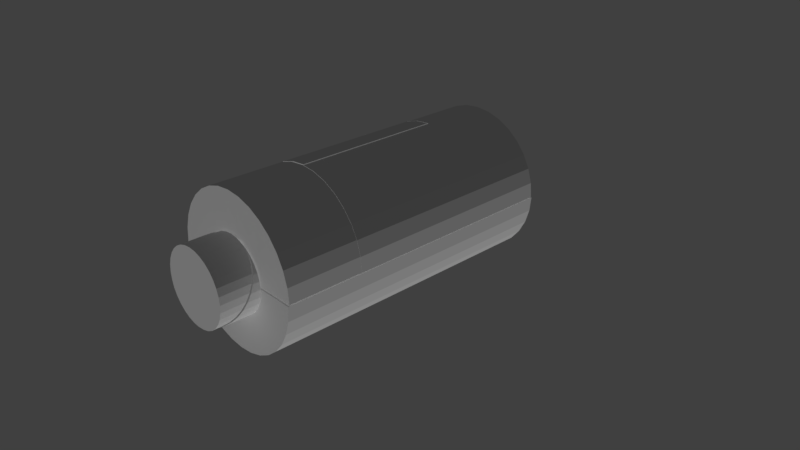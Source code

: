 # Source: b5.blend  (saved by Blender 2.78.0; exported with 4.5.12 LTS)
import bpy
from mathutils import Matrix  # noqa: F401  (used for matrix-valued properties, if any)

bpy.ops.wm.read_factory_settings(use_empty=True)
scene = bpy.context.scene
scene.name = 'Scene'

# ---- collections
col_collection_1 = bpy.data.collections.new('Collection 1'); scene.collection.children.link(col_collection_1)

# ---- materials (node trees are filled in below, after node groups)
mat_black = bpy.data.materials.new('black')
mat_black.alpha_threshold = 0.0
mat_black.use_transparent_shadow = False
mat_black.roughness = 0.5
mat_orange = bpy.data.materials.new('orange')
mat_orange.alpha_threshold = 0.0
mat_orange.use_transparent_shadow = False
mat_orange.roughness = 0.5
mat_gray = bpy.data.materials.new('gray')
mat_gray.alpha_threshold = 0.0
mat_gray.use_transparent_shadow = False
mat_gray.roughness = 0.5

# ---- material node trees

# ---- world
world_world = bpy.data.worlds.new('World'); scene.world = world_world
world_world.color = (0.05088, 0.05088, 0.05088)
world_world.use_sun_shadow = False
world_world.sun_shadow_jitter_overblur = 0.0
world_world.cycles.sampling_method = 'MANUAL'

# ---- cameras
cam_camera = bpy.data.cameras.new('Camera')
cam_camera.clip_end = 100.0
cam_camera.lens = 35.0
cam_camera.sensor_width = 32.0
cam_camera.sensor_height = 18.0
cam_camera.ortho_scale = 7.314
cam_camera.dof.focus_distance = 0.0
cam_camera.dof.aperture_fstop = 128.0

# ---- lights
light_lamp = bpy.data.lights.new('Lamp', 'SUN')
light_lamp.transmission_factor = 0.0
light_lamp.cutoff_distance = 30.0
light_lamp.use_shadow = False
light_lamp.angle = 0.1993
light_lamp.energy = 1.0
light_lamp.shadow_buffer_clip_start = 1.001
light_lamp.shadow_soft_size = 0.1
light_lamp.shadow_cascade_max_distance = 1000.0

# ---- meshes
me_cylinder_029 = bpy.data.meshes.new('Cylinder.029')
me_cylinder_029.from_pydata([(0.2806, 0.4127, 3.608), (0.3564, 0.3505, 3.608), (-0.2749, -0.4188, 3.858), (0.002849, 0.497, 3.625), (0.1004, 0.4873, 3.615), (0.1942, 0.4589, 3.61), (0.3564, 0.3505, 3.613), (0.4186, 0.2747, 3.621), (0.4648, 0.1883, 3.634), (0.4932, 0.0945, 3.651), (0.5028, -0.003043, 3.671), (0.2806, -0.4188, 3.788), (0.1942, -0.465, 3.809), (0.1004, -0.4934, 3.827), (0.002849, -0.503, 3.841), (-0.0947, -0.4934, 3.851), (-0.1885, -0.465, 3.857), (-0.3507, -0.3566, 3.854), (-0.4129, -0.2808, 3.845), (-0.4591, -0.1944, 3.832), (-0.4875, -0.1006, 3.815), (-0.4972, -0.003043, 3.795), (-0.4875, 0.0945, 3.773), (-0.4591, 0.1883, 3.749), (-0.4129, 0.2747, 3.725), (-0.3507, 0.3505, 3.701), (-0.2749, 0.4127, 3.678), (-0.1885, 0.4589, 3.657), (-0.0947, 0.4873, 3.639), (0.4932, -0.1006, 3.693), (0.4648, -0.1944, 3.717), (0.4186, -0.2808, 3.741), (0.3564, -0.3566, 3.765)], [], [(1, 0, 6), (2, 16, 15, 14, 13, 12, 11, 32, 31, 30, 29, 10, 9, 8, 7, 6, 0, 5, 4, 3, 28, 27, 26, 25, 24, 23, 22, 21, 20, 19, 18, 17)])
me_cylinder_029.materials.append(mat_black)
me_cylinder_029.use_remesh_preserve_volume = False
me_cylinder_029.use_remesh_preserve_attributes = False
me_cylinder_029.use_mirror_vertex_groups = False
me_cylinder_029.update()
me_cylinder_028 = bpy.data.meshes.new('Cylinder.028')
me_cylinder_028.from_pydata([(1.0, 0.01141, 1.597), (0.0, 0.01141, 1.597), (1.0, 0.01141, 3.097), (0.0, 0.01141, 3.097)], [], [(1, 3, 2, 0)])
me_cylinder_028.materials.append(mat_black)
me_cylinder_028.use_remesh_preserve_volume = False
me_cylinder_028.use_remesh_preserve_attributes = False
me_cylinder_028.use_mirror_vertex_groups = False
me_cylinder_028.update()
me_cylinder_027 = bpy.data.meshes.new('Cylinder.027')
me_cylinder_027.from_pydata([(-0.002639, -1.0, 1.597), (-0.002639, 7.476e-07, 1.597), (-0.002639, -1.0, 2.097), (-0.002639, 7.476e-07, 2.097)], [], [(0, 2, 3, 1)])
me_cylinder_027.materials.append(mat_black)
me_cylinder_027.use_remesh_preserve_volume = False
me_cylinder_027.use_remesh_preserve_attributes = False
me_cylinder_027.use_mirror_vertex_groups = False
me_cylinder_027.update()
me_cylinder_026 = bpy.data.meshes.new('Cylinder.026')
me_cylinder_026.from_pydata([(-0.007541, -1.0, 2.597), (-0.007541, -1.0, 2.097), (-0.007541, 7.476e-07, 2.597), (-0.007541, 7.476e-07, 2.097)], [], [(2, 3, 1, 0)])
me_cylinder_026.materials.append(mat_black)
me_cylinder_026.use_remesh_preserve_volume = False
me_cylinder_026.use_remesh_preserve_attributes = False
me_cylinder_026.use_mirror_vertex_groups = False
me_cylinder_026.update()
me_cylinder_025 = bpy.data.meshes.new('Cylinder.025')
me_cylinder_025.from_pydata([(0.004186, -1.788e-07, -2.422), (0.004186, -1.0, -1.922), (0.004186, -1.0, -2.422), (0.004186, -1.788e-07, -1.922)], [], [(1, 2, 0, 3)])
me_cylinder_025.materials.append(mat_black)
me_cylinder_025.use_remesh_preserve_volume = False
me_cylinder_025.use_remesh_preserve_attributes = False
me_cylinder_025.use_mirror_vertex_groups = False
me_cylinder_025.update()
me_cylinder_024 = bpy.data.meshes.new('Cylinder.024')
me_cylinder_024.from_pydata([(1.0, -0.004146, 2.0), (-1.0, -0.004145, 2.0), (1.0, -0.004146, 1.5), (-1.0, -0.004145, 1.5)], [], [(2, 0, 1, 3)])
me_cylinder_024.materials.append(mat_black)
me_cylinder_024.use_remesh_preserve_volume = False
me_cylinder_024.use_remesh_preserve_attributes = False
me_cylinder_024.use_mirror_vertex_groups = False
me_cylinder_024.update()
me_cylinder_023 = bpy.data.meshes.new('Cylinder.023')
me_cylinder_023.from_pydata([(1.0, 0.002666, 3.597), (-1.0, 0.002667, 3.597), (1.0, 0.002666, 3.097), (-1.0, 0.002667, 3.097), (0.0, 0.002666, 3.097)], [], [(2, 4, 3, 1, 0)])
me_cylinder_023.materials.append(mat_black)
me_cylinder_023.use_remesh_preserve_volume = False
me_cylinder_023.use_remesh_preserve_attributes = False
me_cylinder_023.use_mirror_vertex_groups = False
me_cylinder_023.update()
me_cylinder_022 = bpy.data.meshes.new('Cylinder.022')
me_cylinder_022.from_pydata([(1.0, -0.002309, -1.0), (0.0, -0.002309, 0.5), (-1.629e-07, -0.002309, -0.5), (1.0, -0.002309, 0.5), (0.0, -0.002309, -1.0)], [], [(0, 3, 1, 2, 4)])
me_cylinder_022.materials.append(mat_black)
me_cylinder_022.use_remesh_preserve_volume = False
me_cylinder_022.use_remesh_preserve_attributes = False
me_cylinder_022.use_mirror_vertex_groups = False
me_cylinder_022.update()
me_cylinder_021 = bpy.data.meshes.new('Cylinder.021')
me_cylinder_021.from_pydata([(0.002849, 0.497, 3.597), (0.1004, 0.4873, 3.597), (0.2806, 0.4127, 3.597), (0.3564, 0.3505, 3.597), (0.4186, 0.2747, 3.597), (0.4648, 0.1883, 3.597), (0.4932, 0.0945, 3.597), (0.5028, -0.003043, 3.597), (0.2806, -0.4188, 3.597), (0.1942, -0.465, 3.597), (0.1004, -0.4934, 3.597), (0.002849, -0.503, 3.597), (-0.0947, -0.4934, 3.597), (-0.1885, -0.465, 3.597), (-0.2749, -0.4188, 3.597), (-0.2749, -0.4188, 3.847), (-0.3507, -0.3566, 3.597), (-0.4129, -0.2808, 3.597), (-0.4591, -0.1944, 3.597), (-0.4875, -0.1006, 3.597), (-0.4972, -0.003043, 3.597), (-0.4875, 0.0945, 3.597), (-0.4591, 0.1883, 3.597), (-0.4129, 0.2747, 3.597), (-0.3507, 0.3505, 3.597), (-0.2749, 0.4127, 3.597), (-0.1885, 0.4589, 3.597), (-0.0947, 0.4873, 3.597), (0.4932, -0.1006, 3.597), (0.4648, -0.1944, 3.597), (0.4186, -0.2808, 3.597), (0.3564, -0.3566, 3.597), (0.002849, 0.497, 3.614), (0.1004, 0.4873, 3.604), (0.1942, 0.4589, 3.599), (0.3564, 0.3505, 3.602), (0.4186, 0.2747, 3.611), (0.4648, 0.1883, 3.623), (0.4932, 0.0945, 3.64), (0.5028, -0.003043, 3.66), (0.2806, -0.4188, 3.777), (0.1942, -0.465, 3.798), (0.1004, -0.4934, 3.816), (0.002849, -0.503, 3.83), (-0.0947, -0.4934, 3.84), (-0.1885, -0.465, 3.846), (-0.3507, -0.3566, 3.843), (-0.4129, -0.2808, 3.834), (-0.4591, -0.1944, 3.821), (-0.4875, -0.1006, 3.805), (-0.4972, -0.003043, 3.785), (-0.4875, 0.0945, 3.762), (-0.4591, 0.1883, 3.739), (-0.4129, 0.2747, 3.714), (-0.3507, 0.3505, 3.69), (-0.2749, 0.4127, 3.667), (-0.1885, 0.4589, 3.646), (-0.0947, 0.4873, 3.629), (0.4932, -0.1006, 3.682), (0.4648, -0.1944, 3.706), (0.4186, -0.2808, 3.73), (0.3564, -0.3566, 3.755), (1.0, 3.025e-07, 1.597), (1.0, 3.025e-07, 3.597), (0.9808, -0.1951, 1.597), (0.9808, -0.1951, 3.597), (0.9239, -0.3827, 1.597), (0.9239, -0.3827, 3.597), (0.8315, -0.5556, 1.597), (0.8315, -0.5556, 3.597), (0.7071, -0.7071, 1.597), (0.7071, -0.7071, 3.597), (0.5556, -0.8315, 1.597), (0.5556, -0.8315, 3.597), (0.3827, -0.9239, 1.597), (0.3827, -0.9239, 3.597), (0.1951, -0.9808, 1.597), (0.1951, -0.9808, 3.597), (-3.258e-07, -1.0, 1.597), (-3.258e-07, -1.0, 3.597), (-0.1951, -0.9808, 3.597), (-0.3827, -0.9239, 3.597), (-0.5556, -0.8315, 3.597), (-0.7071, -0.7071, 3.597), (-0.8315, -0.5556, 3.597), (-0.9239, -0.3827, 3.597), (-0.9808, -0.1951, 3.597), (-1.0, 1.193e-06, 3.597), (0.0, 7.476e-07, 1.597), (0.0, 7.476e-07, 3.597), (1.0, 3.025e-07, 3.097), (1.0, 3.025e-07, 2.597), (1.0, 3.025e-07, 2.097), (0.9808, -0.1951, 3.097), (0.9808, -0.1951, 2.597), (0.9808, -0.1951, 2.097), (0.9239, -0.3827, 3.097), (0.9239, -0.3827, 2.597), (0.9239, -0.3827, 2.097), (0.8315, -0.5556, 3.097), (0.8315, -0.5556, 2.597), (0.8315, -0.5556, 2.097), (0.7071, -0.7071, 3.097), (0.7071, -0.7071, 2.597), (0.7071, -0.7071, 2.097), (0.5556, -0.8315, 3.097), (0.5556, -0.8315, 2.597), (0.5556, -0.8315, 2.097), (0.3827, -0.9239, 3.097), (0.3827, -0.9239, 2.597), (0.3827, -0.9239, 2.097), (0.1951, -0.9808, 3.097), (0.1951, -0.9808, 2.597), (0.1951, -0.9808, 2.097), (-3.258e-07, -1.0, 3.097), (-3.258e-07, -1.0, 2.597), (-3.258e-07, -1.0, 2.097), (-0.1951, -0.9808, 3.097), (-0.1951, -0.9808, 2.597), (-0.3827, -0.9239, 3.097), (-0.3827, -0.9239, 2.597), (-0.5556, -0.8315, 3.097), (-0.5556, -0.8315, 2.597), (-0.7071, -0.7071, 3.097), (-0.7071, -0.7071, 2.597), (-0.8315, -0.5556, 3.097), (-0.8315, -0.5556, 2.597), (-0.9239, -0.3827, 3.097), (-0.9239, -0.3827, 2.597), (-0.9808, -0.1951, 3.097), (-0.9808, -0.1951, 2.597), (-1.0, 1.193e-06, 3.097), (-1.0, 1.193e-06, 2.597), (0.0, 7.476e-07, 3.097), (0.0, 7.476e-07, 2.597), (0.0, 7.476e-07, 2.097)], [(79, 89), (89, 87), (63, 89), (88, 89), (116, 135)], [(1, 33, 34), (61, 31, 30, 60), (29, 28, 58, 59), (26, 56, 57, 27), (25, 55, 56, 26), (24, 54, 55, 25), (23, 53, 54, 24), (22, 52, 53, 23), (21, 51, 52, 22), (20, 50, 51, 21), (19, 49, 50, 20), (18, 48, 49, 19), (17, 47, 48, 18), (16, 46, 47, 17), (12, 44, 45, 13), (11, 43, 44, 12), (10, 42, 43, 11), (9, 41, 42, 10), (8, 40, 41, 9), (6, 38, 39, 7), (5, 37, 38, 6), (4, 36, 37, 5), (3, 35, 36, 4), (3, 2, 35), (15, 45, 44, 43, 42, 41, 40, 61, 60, 59, 58, 39, 38, 37, 36, 35, 2, 34, 33, 32, 57, 56, 55, 54, 53, 52, 51, 50, 49, 48, 47, 46), (0, 32, 33, 1), (27, 57, 32, 0), (90, 63, 65, 93), (93, 65, 67, 96), (96, 67, 69, 99), (99, 69, 71, 102), (102, 71, 73, 105), (105, 73, 75, 108), (108, 75, 77, 111), (111, 77, 79, 114), (114, 79, 80, 117), (117, 80, 81, 119), (119, 81, 82, 121), (121, 82, 83, 123), (123, 83, 84, 125), (125, 84, 85, 127), (127, 85, 86, 129), (129, 86, 87, 131), (0, 1, 34, 2, 3, 4, 5, 6, 7, 20, 21, 22, 23, 24, 25, 26, 27), (65, 63, 87, 86, 85, 84, 83, 82, 81, 80, 79, 77, 75, 73, 71, 69, 67), (113, 112, 115, 116), (130, 129, 131, 132), (128, 127, 129, 130), (126, 125, 127, 128), (124, 123, 125, 126), (122, 121, 123, 124), (120, 119, 121, 122), (118, 117, 119, 120), (115, 114, 117, 118), (76, 113, 116, 78), (112, 111, 114, 115), (74, 110, 113, 76), (110, 109, 112, 113), (109, 108, 111, 112), (72, 107, 110, 74), (107, 106, 109, 110), (106, 105, 108, 109), (70, 104, 107, 72), (104, 103, 106, 107), (103, 102, 105, 106), (68, 101, 104, 70), (101, 100, 103, 104), (100, 99, 102, 103), (66, 98, 101, 68), (98, 97, 100, 101), (97, 96, 99, 100), (64, 95, 98, 66), (95, 94, 97, 98), (94, 93, 96, 97), (62, 92, 95, 64), (92, 91, 94, 95), (91, 90, 93, 94), (90, 133, 131, 87, 63), (132, 131, 133, 134), (134, 115, 118, 120, 122, 124, 126, 128, 130, 132), (40, 8, 31, 61), (29, 59, 60, 30), (39, 58, 28, 7), (16, 14, 15, 46), (15, 14, 13, 45), (116, 115, 134, 135, 88, 78), (62, 64, 66, 68, 70, 72, 74, 76, 78, 88), (92, 62, 88, 135, 134, 91), (134, 133, 90, 91)])
me_cylinder_021.polygons.foreach_set('material_index', [1, 1, 1, 1, 1, 1, 1, 1, 1, 1, 1, 1, 1, 1, 1, 1, 1, 1, 1, 1, 1, 1, 1, 1, 1, 1, 1, 0, 0, 0, 0, 0, 0, 0, 0, 0, 0, 0, 0, 0, 0, 0, 0, 1, 0, 0, 0, 0, 0, 0, 0, 0, 0, 0, 0, 0, 0, 0, 0, 0, 0, 0, 0, 0, 0, 0, 0, 0, 0, 0, 0, 0, 0, 0, 0, 0, 0, 0, 0, 0, 1, 1, 1, 1, 1, 0, 0, 0, 0])
me_cylinder_021.materials.append(mat_orange)
me_cylinder_021.materials.append(mat_gray)
me_cylinder_021.use_remesh_preserve_volume = False
me_cylinder_021.use_remesh_preserve_attributes = False
me_cylinder_021.use_mirror_vertex_groups = False
me_cylinder_021.update()
me_cylinder_020 = bpy.data.meshes.new('Cylinder.020')
me_cylinder_020.from_pydata([(-1.0, -0.004162, -1.422), (-1.0, -0.004162, -1.922), (0.0, -0.004162, -1.422), (-1.629e-07, -0.004163, -1.922)], [], [(1, 3, 2, 0)])
me_cylinder_020.materials.append(mat_black)
me_cylinder_020.use_remesh_preserve_volume = False
me_cylinder_020.use_remesh_preserve_attributes = False
me_cylinder_020.use_mirror_vertex_groups = False
me_cylinder_020.update()
me_cylinder_019 = bpy.data.meshes.new('Cylinder.019')
me_cylinder_019.from_pydata([(-1.0, 0.003566, 0.5), (-1.0, 0.003566, -7.791e-11), (0.0, 0.003565, 0.5), (0.0, 0.003565, -7.791e-11)], [], [(1, 0, 2, 3)])
me_cylinder_019.materials.append(mat_black)
me_cylinder_019.use_remesh_preserve_volume = False
me_cylinder_019.use_remesh_preserve_attributes = False
me_cylinder_019.use_mirror_vertex_groups = False
me_cylinder_019.update()
me_cylinder_018 = bpy.data.meshes.new('Cylinder.018')
me_cylinder_018.from_pydata([(-3.258e-07, -1.0, -1.92), (-0.1951, -0.9808, -1.92), (-0.3827, -0.9239, -1.92), (-0.5556, -0.8315, -1.92), (-0.7071, -0.7071, -1.92), (-0.8315, -0.5556, -1.92), (-0.9239, -0.3827, -1.92), (-0.9808, -0.1951, -1.92), (-1.0, 7.977e-07, -1.92), (-1.629e-07, -1.787e-07, -1.92)], [], [(7, 6, 5, 4, 3, 2, 1, 0, 9, 8)])
me_cylinder_018.materials.append(mat_black)
me_cylinder_018.use_remesh_preserve_volume = False
me_cylinder_018.use_remesh_preserve_attributes = False
me_cylinder_018.use_mirror_vertex_groups = False
me_cylinder_018.update()
me_cylinder_017 = bpy.data.meshes.new('Cylinder.017')
me_cylinder_017.from_pydata([(-3.258e-07, -1.0, -0.001715), (-0.1951, -0.9808, -0.001715), (-0.3827, -0.9239, -0.001715), (-0.5556, -0.8315, -0.001715), (-0.7071, -0.7071, -0.001715), (-0.8315, -0.5556, -0.001715), (-0.9239, -0.3827, -0.001715), (-0.9808, -0.1951, -0.001715), (-1.0, 9.654e-07, -0.001715), (0.0, 5.204e-07, -0.001715)], [], [(9, 0, 1, 2, 3, 4, 5, 6, 7, 8)])
me_cylinder_017.materials.append(mat_black)
me_cylinder_017.use_remesh_preserve_volume = False
me_cylinder_017.use_remesh_preserve_attributes = False
me_cylinder_017.use_mirror_vertex_groups = False
me_cylinder_017.update()
me_cylinder_016 = bpy.data.meshes.new('Cylinder.016')
me_cylinder_016.from_pydata([(0.004524, 1.0, -2.422), (0.004524, 1.0, -1.922), (0.004524, 1.0, -1.422), (0.004524, -1.788e-07, -2.422), (-0.7026, 0.7071, -2.422), (0.004524, 3.525e-07, -1.422), (0.004524, -1.788e-07, -1.922)], [], [(1, 2, 5, 6, 3, 0)])
me_cylinder_016.materials.append(mat_black)
me_cylinder_016.use_remesh_preserve_volume = False
me_cylinder_016.use_remesh_preserve_attributes = False
me_cylinder_016.use_mirror_vertex_groups = False
me_cylinder_016.update()
me_cylinder_015 = bpy.data.meshes.new('Cylinder.015')
me_cylinder_015.from_pydata([(-0.008547, 1.0, -0.5), (-0.008547, 1.0, 0.5), (-0.008547, 0.0, -0.5), (-0.008547, 5.205e-07, 0.5)], [], [(2, 3, 1, 0)])
me_cylinder_015.materials.append(mat_black)
me_cylinder_015.use_remesh_preserve_volume = False
me_cylinder_015.use_remesh_preserve_attributes = False
me_cylinder_015.use_mirror_vertex_groups = False
me_cylinder_015.update()
me_cylinder_014 = bpy.data.meshes.new('Cylinder.014')
me_cylinder_014.from_pydata([(0.0, 1.0, -2.426), (-3.258e-07, -1.0, -2.426), (-0.1951, -0.9808, -2.426), (-0.3827, -0.9239, -2.426), (-0.5556, -0.8315, -2.426), (-0.7071, -0.7071, -2.426), (-0.8315, -0.5556, -2.426), (-0.9239, -0.3827, -2.426), (-0.9808, -0.1951, -2.426), (-1.0, 7.972e-07, -2.426), (-0.9808, 0.1951, -2.426), (-0.9239, 0.3827, -2.426), (-0.8315, 0.5556, -2.426), (-0.7071, 0.7071, -2.426), (-0.5556, 0.8315, -2.426), (-0.3827, 0.9239, -2.426), (-0.1951, 0.9808, -2.426)], [], [(16, 0, 1, 2, 3, 4, 5, 6, 7, 8, 9, 10, 11, 12, 13, 14, 15)])
me_cylinder_014.materials.append(mat_black)
me_cylinder_014.use_remesh_preserve_volume = False
me_cylinder_014.use_remesh_preserve_attributes = False
me_cylinder_014.use_mirror_vertex_groups = False
me_cylinder_014.update()
me_cylinder_013 = bpy.data.meshes.new('Cylinder.013')
me_cylinder_013.from_pydata([(0.0, 1.0, -0.4988), (-3.258e-07, -1.0, -0.4988), (-0.1951, -0.9808, -0.4988), (-0.3827, -0.9239, -0.4988), (-0.5556, -0.8315, -0.4988), (-0.7071, -0.7071, -0.4988), (-0.8315, -0.5556, -0.4988), (-0.9239, -0.3827, -0.4988), (-0.9808, -0.1951, -0.4988), (-1.0, 9.657e-07, -0.4988), (-0.9808, 0.1951, -0.4988), (-0.9239, 0.3827, -0.4988), (-0.8315, 0.5556, -0.4988), (-0.7071, 0.7071, -0.4988), (-0.5556, 0.8315, -0.4988), (-0.3827, 0.9239, -0.4988), (-0.1951, 0.9808, -0.4988)], [], [(16, 15, 14, 13, 12, 11, 10, 9, 8, 7, 6, 5, 4, 3, 2, 1, 0)])
me_cylinder_013.materials.append(mat_black)
me_cylinder_013.use_remesh_preserve_volume = False
me_cylinder_013.use_remesh_preserve_attributes = False
me_cylinder_013.use_mirror_vertex_groups = False
me_cylinder_013.update()
me_cylinder_012 = bpy.data.meshes.new('Cylinder.012')
me_cylinder_012.from_pydata([(0.0, 1.0, -1.419), (-1.0, 7.978e-07, -1.419), (-0.9808, 0.1951, -1.419), (-0.9239, 0.3827, -1.419), (-0.8315, 0.5556, -1.419), (-0.7071, 0.7071, -1.419), (-0.5556, 0.8315, -1.419), (-0.3827, 0.9239, -1.419), (-0.1951, 0.9808, -1.419), (0.0, 3.528e-07, -1.419)], [], [(8, 7, 6, 5, 4, 3, 2, 1, 9, 0)])
me_cylinder_012.materials.append(mat_black)
me_cylinder_012.use_remesh_preserve_volume = False
me_cylinder_012.use_remesh_preserve_attributes = False
me_cylinder_012.use_mirror_vertex_groups = False
me_cylinder_012.update()
me_cylinder_011 = bpy.data.meshes.new('Cylinder.011')
me_cylinder_011.from_pydata([(0.0, 1.0, 1.497), (-1.0, 1.053e-06, 1.497), (-0.9808, 0.1951, 1.497), (-0.9239, 0.3827, 1.497), (-0.8315, 0.5556, 1.497), (-0.7071, 0.7071, 1.497), (-0.5556, 0.8315, 1.497), (-0.3827, 0.9239, 1.497), (-0.1951, 0.9808, 1.497), (0.0, 6.077e-07, 1.497)], [], [(8, 0, 9, 1, 2, 3, 4, 5, 6, 7)])
me_cylinder_011.materials.append(mat_black)
me_cylinder_011.use_remesh_preserve_volume = False
me_cylinder_011.use_remesh_preserve_attributes = False
me_cylinder_011.use_mirror_vertex_groups = False
me_cylinder_011.update()
me_cylinder_010 = bpy.data.meshes.new('Cylinder.010')
me_cylinder_010.from_pydata([(0.0, 5.205e-07, 0.5), (0.0, 5.205e-07, 0.0), (0.0, 1.0, -2.422), (0.0, 1.0, -1.922), (0.0, 1.0, -1.422), (-1.629e-07, -1.788e-07, -2.422), (-3.258e-07, -1.0, -1.922), (-3.258e-07, -1.0, -2.422), (-0.1951, -0.9808, -1.922), (-0.1951, -0.9808, -2.422), (-0.3827, -0.9239, -1.922), (-0.3827, -0.9239, -2.422), (-0.5556, -0.8315, -1.922), (-0.5556, -0.8315, -2.422), (-0.7071, -0.7071, -1.922), (-0.7071, -0.7071, -2.422), (-0.8315, -0.5556, -1.922), (-0.8315, -0.5556, -2.422), (-0.9239, -0.3827, -1.922), (-0.9239, -0.3827, -2.422), (-0.9808, -0.1951, -1.922), (-0.9808, -0.1951, -2.422), (-1.0, 7.976e-07, -1.422), (-1.0, 7.976e-07, -1.922), (-1.0, 7.976e-07, -2.422), (-0.9808, 0.1951, -1.422), (-0.9808, 0.1951, -1.922), (-0.9808, 0.1951, -2.422), (-0.9239, 0.3827, -1.422), (-0.9239, 0.3827, -1.922), (-0.9239, 0.3827, -2.422), (-0.8315, 0.5556, -1.422), (-0.8315, 0.5556, -1.922), (-0.8315, 0.5556, -2.422), (-0.7071, 0.7071, -1.422), (-0.7071, 0.7071, -1.922), (-0.7071, 0.7071, -2.422), (-0.5556, 0.8315, -1.422), (-0.5556, 0.8315, -1.922), (-0.5556, 0.8315, -2.422), (-0.3827, 0.9239, -1.422), (-0.3827, 0.9239, -1.922), (-0.3827, 0.9239, -2.422), (-0.1951, 0.9808, -1.422), (-0.1951, 0.9808, -1.922), (-0.1951, 0.9808, -2.422), (0.0, 3.525e-07, -1.422), (-1.629e-07, -1.788e-07, -1.922)], [(0, 1), (5, 47)], [(45, 44, 3, 2), (44, 43, 4, 3), (42, 41, 44, 45), (41, 40, 43, 44), (39, 38, 41, 42), (38, 37, 40, 41), (36, 35, 38, 39), (35, 34, 37, 38), (33, 32, 35, 36), (32, 31, 34, 35), (30, 29, 32, 33), (29, 28, 31, 32), (27, 26, 29, 30), (26, 25, 28, 29), (24, 23, 26, 27), (23, 22, 25, 26), (21, 20, 23, 24), (19, 18, 20, 21), (17, 16, 18, 19), (15, 14, 16, 17), (13, 12, 14, 15), (11, 10, 12, 13), (9, 8, 10, 11), (7, 6, 8, 9), (43, 40, 37, 34, 31, 28, 25, 22, 46, 4), (23, 47, 46, 22), (20, 18, 16, 14, 12, 10, 8, 6, 47, 23), (2, 3, 4, 46, 47, 6, 7, 5), (45, 2, 7, 9, 11, 13, 15, 17, 19, 21, 24, 27, 30, 33, 36, 39, 42)])
me_cylinder_010.materials.append(mat_orange)
me_cylinder_010.use_remesh_preserve_volume = False
me_cylinder_010.use_remesh_preserve_attributes = False
me_cylinder_010.use_mirror_vertex_groups = False
me_cylinder_010.update()
me_cylinder_009 = bpy.data.meshes.new('Cylinder.009')
me_cylinder_009.from_pydata([(0.0, 1.0, 1.497), (0.1951, 0.9808, 1.497), (0.3827, 0.9239, 1.497), (0.5556, 0.8315, 1.497), (0.7071, 0.7071, 1.497), (0.8315, 0.5556, 1.497), (0.9239, 0.3827, 1.497), (0.9808, 0.1951, 1.497), (1.0, 1.626e-07, 1.497), (0.0, 6.077e-07, 1.497)], [], [(7, 6, 5, 4, 3, 2, 1, 0, 9, 8)])
me_cylinder_009.materials.append(mat_black)
me_cylinder_009.use_remesh_preserve_volume = False
me_cylinder_009.use_remesh_preserve_attributes = False
me_cylinder_009.use_mirror_vertex_groups = False
me_cylinder_009.update()
me_cylinder_008 = bpy.data.meshes.new('Cylinder.008')
me_cylinder_008.from_pydata([(0.0, 1.0, 0.5021), (0.1951, 0.9808, 0.5021), (0.3827, 0.9239, 0.5021), (0.5556, 0.8315, 0.5021), (0.7071, 0.7071, 0.5021), (0.8315, 0.5556, 0.5021), (0.9239, 0.3827, 0.5021), (0.9808, 0.1951, 0.5021), (1.0, 7.568e-08, 0.5021), (-1.0, 9.658e-07, 0.5021), (0.0, 5.207e-07, 0.5021)], [(10, 9)], [(7, 6, 5, 4, 3, 2, 1, 0, 10, 8)])
me_cylinder_008.materials.append(mat_black)
me_cylinder_008.use_remesh_preserve_volume = False
me_cylinder_008.use_remesh_preserve_attributes = False
me_cylinder_008.use_mirror_vertex_groups = False
me_cylinder_008.update()
me_cylinder_007 = bpy.data.meshes.new('Cylinder.007')
me_cylinder_007.from_pydata([(-0.1885, 0.4589, 0.9987), (-0.2749, 0.4127, 0.9987), (-0.3507, 0.3505, 0.9987), (-0.4129, 0.2747, 0.9987), (-0.4591, 0.1883, 0.9987), (-0.4875, 0.0945, 0.9987), (-0.4972, -0.003043, 0.9987), (0.5028, -0.003043, 0.9987), (0.4932, 0.0945, 0.9987), (0.4648, 0.1883, 0.9987), (0.4186, 0.2747, 0.9987), (0.3564, 0.3505, 0.9987), (0.2806, 0.4127, 0.9987), (0.1004, 0.4873, 0.9987), (0.002849, 0.497, 0.9987), (-0.0947, 0.4873, 0.9987), (0.1942, 0.4589, 1.0)], [], [(14, 13, 16, 12, 11, 10, 9, 8, 7, 6, 5, 4, 3, 2, 1, 0, 15)])
me_cylinder_007.materials.append(mat_black)
me_cylinder_007.use_remesh_preserve_volume = False
me_cylinder_007.use_remesh_preserve_attributes = False
me_cylinder_007.use_mirror_vertex_groups = False
me_cylinder_007.update()
me_cylinder_003 = bpy.data.meshes.new('Cylinder.003')
me_cylinder_003.from_pydata([(0.002849, 0.497, 2.003), (0.1004, 0.4873, 2.003), (0.2806, 0.4127, 2.003), (0.3564, 0.3505, 2.003), (0.4186, 0.2747, 2.003), (0.4648, 0.1883, 2.003), (0.4932, 0.0945, 2.003), (0.5028, -0.003043, 2.003), (-0.4972, -0.003043, 2.003), (-0.4875, 0.0945, 2.003), (-0.4591, 0.1883, 2.003), (-0.4129, 0.2747, 2.003), (-0.3507, 0.3505, 2.003), (-0.2749, 0.4127, 2.003), (-0.1885, 0.4589, 2.003), (-0.0947, 0.4873, 2.003), (0.1942, 0.4589, 2.005)], [], [(0, 15, 14, 13, 12, 11, 10, 9, 8, 7, 6, 5, 4, 3, 2, 16, 1)])
me_cylinder_003.materials.append(mat_black)
me_cylinder_003.use_remesh_preserve_volume = False
me_cylinder_003.use_remesh_preserve_attributes = False
me_cylinder_003.use_mirror_vertex_groups = False
me_cylinder_003.update()
me_cylinder_002 = bpy.data.meshes.new('Cylinder.002')
me_cylinder_002.from_pydata([(0.002849, 0.497, 2.0), (0.1004, 0.4873, 2.0), (0.2806, 0.4127, 2.0), (0.3564, 0.3505, 2.0), (0.4186, 0.2747, 2.0), (0.4648, 0.1883, 2.0), (0.4932, 0.0945, 2.0), (0.5028, -0.003043, 2.0), (-0.4972, -0.003043, 2.0), (-0.4875, 0.0945, 2.0), (-0.4591, 0.1883, 2.0), (-0.4129, 0.2747, 2.0), (-0.3507, 0.3505, 2.0), (-0.2749, 0.4127, 2.0), (-0.1885, 0.4589, 2.0), (-0.0947, 0.4873, 2.0), (0.1942, 0.4589, 2.001), (0.0, 1.0, 2.0), (0.1951, 0.9808, 2.0), (0.3827, 0.9239, 2.0), (0.5556, 0.8315, 2.0), (0.7071, 0.7071, 2.0), (0.8315, 0.5556, 2.0), (0.9239, 0.3827, 2.0), (0.9808, 0.1951, 2.0), (1.0, 1.629e-07, 2.0), (-1.0, 1.053e-06, 2.0), (-0.9808, 0.1951, 2.0), (-0.9239, 0.3827, 2.0), (-0.8315, 0.5556, 2.0), (-0.7071, 0.7071, 2.0), (-0.5556, 0.8315, 2.0), (-0.3827, 0.9239, 2.0), (-0.1951, 0.9808, 2.0), (0.0, 1.0, 1.5), (0.1951, 0.9808, 1.5), (0.3827, 0.9239, 1.5), (0.5556, 0.8315, 1.5), (0.7071, 0.7071, 1.5), (0.8315, 0.5556, 1.5), (0.9239, 0.3827, 1.5), (0.9808, 0.1951, 1.5), (1.0, 1.629e-07, 1.5), (-1.0, 1.053e-06, 1.5), (-0.9808, 0.1951, 1.5), (-0.9239, 0.3827, 1.5), (-0.8315, 0.5556, 1.5), (-0.7071, 0.7071, 1.5), (-0.5556, 0.8315, 1.5), (-0.3827, 0.9239, 1.5), (-0.1951, 0.9808, 1.5)], [], [(34, 17, 18, 35), (35, 18, 19, 36), (36, 19, 20, 37), (37, 20, 21, 38), (38, 21, 22, 39), (39, 22, 23, 40), (40, 23, 24, 41), (41, 24, 25, 42), (43, 26, 27, 44), (44, 27, 28, 45), (45, 28, 29, 46), (46, 29, 30, 47), (47, 30, 31, 48), (48, 31, 32, 49), (49, 32, 33, 50), (50, 33, 17, 34), (50, 34, 35, 36, 37, 38, 39, 40, 41, 42, 43, 44, 45, 46, 47, 48, 49), (0, 1, 16, 2, 3, 4, 5, 6, 7, 25, 24, 23, 22, 21, 20, 19, 18, 17, 33, 32, 31, 30, 29, 28, 27, 26, 8, 9, 10, 11, 12, 13, 14, 15), (0, 15, 14, 13, 12, 11, 10, 9, 8, 7, 6, 5, 4, 3, 2, 16, 1), (42, 25, 26, 43)])
me_cylinder_002.materials.append(mat_orange)
me_cylinder_002.use_remesh_preserve_volume = False
me_cylinder_002.use_remesh_preserve_attributes = False
me_cylinder_002.use_mirror_vertex_groups = False
me_cylinder_002.update()
me_cylinder_000 = bpy.data.meshes.new('Cylinder.000')
me_cylinder_000.from_pydata([(0.0, 1.0, 2.704), (0.1951, 0.9808, 2.623), (0.3864, 0.9186, 2.575), (0.5556, 0.8315, 2.572), (0.7071, 0.7071, 2.604), (0.8315, 0.5556, 2.673), (0.9239, 0.3827, 2.776), (0.9808, 0.1951, 2.91), (1.0, 1.535e-07, 3.069), (0.5556, -0.8315, 4.008), (0.3827, -0.9239, 4.174), (0.1951, -0.9808, 4.317), (-3.258e-07, -1.0, 4.431), (-0.1951, -0.9808, 4.512), (-0.3827, -0.9239, 4.556), (-0.5556, -0.8315, 4.562), (-0.7071, -0.7071, 4.531), (-0.8315, -0.5556, 4.462), (-0.9239, -0.3827, 4.358), (-0.9808, -0.1951, 4.225), (-1.0, 1.044e-06, 4.066), (-0.9808, 0.1951, 3.888), (-0.9239, 0.3827, 3.698), (-0.8315, 0.5556, 3.502), (-0.7071, 0.7071, 3.309), (-0.5556, 0.8315, 3.126), (-0.3827, 0.9239, 2.96), (-0.1951, 0.9808, 2.818), (0.9808, -0.1951, 3.247), (0.9239, -0.3827, 3.437), (0.8315, -0.5556, 3.633), (0.7071, -0.7071, 3.825)], [], [(26, 27, 0, 1, 2, 3, 4, 5, 6, 7, 8, 28, 29, 30, 31, 9, 10, 11, 12, 13, 14, 15, 16, 17, 18, 19, 20, 21, 22, 23, 24, 25)])
me_cylinder_000.materials.append(mat_black)
me_cylinder_000.use_remesh_preserve_volume = False
me_cylinder_000.use_remesh_preserve_attributes = False
me_cylinder_000.use_mirror_vertex_groups = False
me_cylinder_000.update()
me_cylinder_005 = bpy.data.meshes.new('Cylinder.005')
me_cylinder_005.from_pydata([(0.003698, 0.9948, 4.574), (0.1988, 0.9756, 4.574), (0.3864, 0.9186, 4.574), (0.5593, 0.8262, 4.574), (0.7108, 0.7019, 4.574), (0.8352, 0.5503, 4.574), (0.9276, 0.3775, 4.574), (0.9845, 0.1899, 4.574), (1.004, -0.00523, 4.574), (0.5593, -0.8367, 4.574), (0.3864, -0.9291, 4.574), (0.1951, -0.9808, 4.578), (-3.258e-07, -1.0, 4.578), (-0.1951, -0.9808, 4.578), (-0.3827, -0.9239, 4.578), (-0.5556, -0.8315, 4.578), (-0.7071, -0.7071, 4.578), (-0.8315, -0.5556, 4.578), (-0.9239, -0.3827, 4.578), (-0.9771, -0.2003, 4.574), (-0.9963, -0.005229, 4.574), (-0.9771, 0.1899, 4.574), (-0.9202, 0.3775, 4.574), (-0.8278, 0.5503, 4.574), (-0.7034, 0.7019, 4.574), (-0.5519, 0.8262, 4.574), (-0.379, 0.9187, 4.574), (-0.1914, 0.9756, 4.574), (0.9845, -0.2003, 4.574), (0.9276, -0.3879, 4.574), (0.8352, -0.5608, 4.574), (0.7108, -0.7123, 4.574), (0.0, 1.0, 2.714), (0.1951, 0.9808, 2.633), (0.3864, 0.9186, 2.585), (0.5556, 0.8315, 2.582), (0.7071, 0.7071, 2.614), (0.8315, 0.5556, 2.683), (0.9239, 0.3827, 2.786), (0.9808, 0.1951, 2.92), (1.0, 1.537e-07, 3.079), (0.5556, -0.8315, 4.018), (0.3827, -0.9239, 4.184), (0.1951, -0.9808, 4.327), (-3.258e-07, -1.0, 4.441), (-0.1951, -0.9808, 4.522), (-0.3827, -0.9239, 4.566), (-0.5556, -0.8315, 4.572), (-0.7071, -0.7071, 4.541), (-0.8315, -0.5556, 4.472), (-0.9239, -0.3827, 4.369), (-0.9808, -0.1951, 4.235), (-1.0, 1.044e-06, 4.076), (-0.9808, 0.1951, 3.898), (-0.9239, 0.3827, 3.708), (-0.8315, 0.5556, 3.512), (-0.7071, 0.7071, 3.319), (-0.5556, 0.8315, 3.136), (-0.3827, 0.9239, 2.97), (-0.1951, 0.9808, 2.828), (0.9808, -0.1951, 3.257), (0.9239, -0.3827, 3.447), (0.8315, -0.5556, 3.643), (0.7071, -0.7071, 3.836)], [], [(32, 0, 1, 33), (33, 1, 2, 34), (34, 2, 3, 35), (35, 3, 4, 36), (36, 4, 5, 37), (37, 5, 6, 38), (38, 6, 7, 39), (39, 7, 8, 40), (41, 9, 10, 42), (42, 10, 11, 43), (43, 11, 12, 44), (44, 12, 13, 45), (45, 13, 14, 46), (46, 14, 15, 47), (47, 15, 16, 48), (48, 16, 17, 49), (49, 17, 18, 50), (50, 18, 19, 51), (51, 19, 20, 52), (52, 20, 21, 53), (53, 21, 22, 54), (54, 22, 23, 55), (55, 23, 24, 56), (56, 24, 25, 57), (57, 25, 26, 58), (58, 26, 27, 59), (59, 27, 0, 32), (40, 8, 28, 60), (29, 61, 60, 28), (61, 29, 30, 62), (62, 30, 31, 63), (41, 63, 31, 9), (1, 0, 27, 26, 25, 24, 23, 22, 21, 20, 19, 18, 17, 16, 47, 14, 13, 12, 11, 10, 9, 31, 30, 29, 28, 8, 7, 6, 5, 4, 3, 2), (58, 59, 32, 33, 34, 35, 36, 37, 38, 39, 40, 60, 61, 62, 63, 41, 42, 43, 44, 45, 46, 47, 48, 49, 50, 51, 52, 53, 54, 55, 56, 57)])
me_cylinder_005.materials.append(mat_gray)
me_cylinder_005.use_remesh_preserve_volume = False
me_cylinder_005.use_remesh_preserve_attributes = False
me_cylinder_005.use_mirror_vertex_groups = False
me_cylinder_005.update()
me_cylinder_001 = bpy.data.meshes.new('Cylinder.001')
me_cylinder_001.from_pydata([(0.0, 1.0, -1.0), (0.1951, 0.9808, -1.0), (0.3827, 0.9239, -1.0), (0.5556, 0.8315, -1.0), (0.7071, 0.7071, -1.0), (0.8315, 0.5556, -1.0), (0.9239, 0.3827, -1.0), (0.9808, 0.1951, -1.0), (1.0, 7.55e-08, -1.0), (-3.258e-07, -1.0, -1.0), (-0.1951, -0.9808, -1.0), (-0.3827, -0.9239, -1.0), (-0.5556, -0.8315, -1.0), (-0.7071, -0.7071, -1.0), (-0.8315, -0.5556, -1.0), (-0.9239, -0.3827, -1.0), (-0.9808, -0.1951, -1.0), (-1.0, 9.656e-07, -1.0), (-0.9808, 0.1951, -1.0), (-0.9239, 0.3827, -1.0), (-0.8315, 0.5556, -1.0), (-0.7071, 0.7071, -1.0), (-0.5556, 0.8315, -1.0), (-0.3827, 0.9239, -1.0), (-0.1951, 0.9808, -1.0), (0.0, 5.205e-07, -1.0), (0.0, 1.0, -0.5), (0.0, 1.0, 0.0), (0.0, 1.0, 0.5), (0.1951, 0.9808, 0.5), (0.1951, 0.9808, 0.0), (0.1951, 0.9808, -0.5), (0.3827, 0.9239, 0.5), (0.3827, 0.9239, 0.0), (0.3827, 0.9239, -0.5), (0.5556, 0.8315, 0.5), (0.5556, 0.8315, 0.0), (0.5556, 0.8315, -0.5), (0.7071, 0.7071, 0.5), (0.7071, 0.7071, 0.0), (0.7071, 0.7071, -0.5), (0.8315, 0.5556, 0.5), (0.8315, 0.5556, 0.0), (0.8315, 0.5556, -0.5), (0.9239, 0.3827, 0.5), (0.9239, 0.3827, 0.0), (0.9239, 0.3827, -0.5), (0.9808, 0.1951, 0.5), (0.9808, 0.1951, 0.0), (0.9808, 0.1951, -0.5), (1.0, 7.55e-08, 0.5), (1.0, 7.55e-08, 0.0), (1.0, 7.55e-08, -0.5), (-3.258e-07, -1.0, -0.5), (-0.1951, -0.9808, -0.5), (-0.3827, -0.9239, -0.5), (-0.5556, -0.8315, -0.5), (-0.7071, -0.7071, -0.5), (-0.8315, -0.5556, -0.5), (-0.9239, -0.3827, -0.5), (-0.9808, -0.1951, -0.5), (-1.629e-07, 0.0, -0.5), (-1.0, 9.656e-07, -0.5), (-0.9808, 0.1951, -0.5), (-0.9239, 0.3827, -0.5), (-0.8315, 0.5556, -0.5), (-0.7071, 0.7071, -0.5), (-0.5556, 0.8315, -0.5), (-0.3827, 0.9239, -0.5), (0.0, 5.205e-07, 0.5), (0.0, 5.205e-07, 0.0), (-0.1951, 0.9808, -0.5)], [(51, 70), (69, 70)], [(24, 71, 26, 0), (23, 68, 71, 24), (22, 67, 68, 23), (21, 66, 67, 22), (20, 65, 66, 21), (19, 64, 65, 20), (18, 63, 64, 19), (17, 62, 63, 18), (16, 60, 62, 17), (17, 18, 19, 20, 21, 22, 23, 24, 0, 25), (15, 59, 60, 16), (14, 58, 59, 15), (13, 57, 58, 14), (12, 56, 57, 13), (11, 55, 56, 12), (10, 54, 55, 11), (9, 53, 54, 10), (9, 10, 11, 12, 13, 14, 15, 16, 17, 25), (7, 49, 52, 8), (49, 48, 51, 52), (48, 47, 50, 51), (6, 46, 49, 7), (46, 45, 48, 49), (45, 44, 47, 48), (5, 43, 46, 6), (43, 42, 45, 46), (42, 41, 44, 45), (4, 40, 43, 5), (40, 39, 42, 43), (39, 38, 41, 42), (3, 37, 40, 4), (37, 36, 39, 40), (36, 35, 38, 39), (2, 34, 37, 3), (34, 33, 36, 37), (33, 32, 35, 36), (1, 31, 34, 2), (31, 30, 33, 34), (30, 29, 32, 33), (0, 26, 31, 1), (26, 27, 30, 31), (27, 28, 29, 30), (71, 68, 67, 66, 65, 64, 63, 62, 60, 59, 58, 57, 56, 55, 54, 53, 61, 26), (8, 50, 69, 61, 25), (0, 1, 2, 3, 4, 5, 6, 7, 8, 25), (50, 47, 44, 41, 38, 35, 32, 29, 28, 69), (53, 9, 25, 61), (26, 28, 27), (28, 26, 61, 69)])
me_cylinder_001.materials.append(mat_orange)
me_cylinder_001.use_remesh_preserve_volume = False
me_cylinder_001.use_remesh_preserve_attributes = False
me_cylinder_001.use_mirror_vertex_groups = False
me_cylinder_001.update()

# ---- objects
ob_bb5_b5p2_a1 = bpy.data.objects.new('bb5_b5p2_a1', me_cylinder_029)
ob_bb5_b5p5_a3 = bpy.data.objects.new('bb5_b5p5_a3', me_cylinder_028)
ob_bb5_b5p5_a2 = bpy.data.objects.new('bb5_b5p5_a2', me_cylinder_027)
ob_bb5_b5p4_a3 = bpy.data.objects.new('bb5_b5p4_a3', me_cylinder_026)
ob_b5p4_bb5_a3 = bpy.data.objects.new('b5p4_bb5_a3', me_cylinder_025)
ob_b5p3_bb5_a2 = bpy.data.objects.new('b5p3_bb5_a2', me_cylinder_024)
ob_bb5_b5p3_a2 = bpy.data.objects.new('bb5_b5p3_a2', me_cylinder_023)
ob_b5p5_bb5_a1 = bpy.data.objects.new('b5p5_bb5_a1', me_cylinder_022)
ob_bb5 = bpy.data.objects.new('bb5', me_cylinder_021)
ob_b5p4_bb5_a2 = bpy.data.objects.new('b5p4_bb5_a2', me_cylinder_020)
ob_bb5_b5p4_a2 = bpy.data.objects.new('bb5_b5p4_a2', me_cylinder_019)
ob_b5p4_bb5_a1 = bpy.data.objects.new('b5p4_bb5_a1', me_cylinder_018)
ob_bb5_b5p4_a1 = bpy.data.objects.new('bb5_b5p4_a1', me_cylinder_017)
ob_b5p4_b5p5_a2 = bpy.data.objects.new('b5p4_b5p5_a2', me_cylinder_016)
ob_b5p5_b5p4_a2 = bpy.data.objects.new('b5p5_b5p4_a2', me_cylinder_015)
ob_b5p4_b5p5_a1 = bpy.data.objects.new('b5p4_b5p5_a1', me_cylinder_014)
ob_b5p5_b5p4_a1 = bpy.data.objects.new('b5p5_b5p4_a1', me_cylinder_013)
ob_b5p4_b5p3_a1 = bpy.data.objects.new('b5p4_b5p3_a1', me_cylinder_012)
ob_b5p3_b5p4_a1 = bpy.data.objects.new('b5p3_b5p4_a1', me_cylinder_011)
ob_b5p4 = bpy.data.objects.new('b5p4', me_cylinder_010)
ob_b5p3_b5p5_a1 = bpy.data.objects.new('b5p3_b5p5_a1', me_cylinder_009)
ob_b5p5_b5p3_a1 = bpy.data.objects.new('b5p5_b5p3_a1', me_cylinder_008)
ob_bb5_b5p3_a1 = bpy.data.objects.new('bb5_b5p3_a1', me_cylinder_007)
ob_b5p3_bb5_a1 = bpy.data.objects.new('b5p3_bb5_a1', me_cylinder_003)
ob_b5p3 = bpy.data.objects.new('b5p3', me_cylinder_002)
ob_b5p2_bb5_a1 = bpy.data.objects.new('b5p2_bb5_a1', me_cylinder_000)
ob_b5p2 = bpy.data.objects.new('b5p2', me_cylinder_005)
ob_b5p5 = bpy.data.objects.new('b5p5', me_cylinder_001)
ob_lamp = bpy.data.objects.new('Lamp', light_lamp)
ob_camera = bpy.data.objects.new('Camera', cam_camera)

# ---- transforms, parenting, visibility, modifiers, constraints
ob_bb5_b5p2_a1.location = (0.0, 5.209, 0.5009)
ob_bb5_b5p2_a1.rotation_euler = (1.571, -0.0, 0.0)
ob_bb5_b5p2_a1.scale = (1.0, 1.0, 2.0)
ob_bb5_b5p2_a1.lineart.crease_threshold = 0.0
ob_bb5_b5p5_a3.location = (0.0, 5.191, 0.4901)
ob_bb5_b5p5_a3.rotation_euler = (1.571, -0.0, 0.0)
ob_bb5_b5p5_a3.scale = (1.0, 1.0, 2.0)
ob_bb5_b5p5_a3.lineart.crease_threshold = 0.0
ob_bb5_b5p5_a2.location = (-0.000162, 5.191, 0.5009)
ob_bb5_b5p5_a2.rotation_euler = (1.571, -0.0, 0.0)
ob_bb5_b5p5_a2.scale = (1.0, 1.0, 2.0)
ob_bb5_b5p5_a2.lineart.crease_threshold = 0.0
ob_bb5_b5p4_a3.location = (0.0, 5.191, 0.5009)
ob_bb5_b5p4_a3.rotation_euler = (1.571, -0.0, 0.0)
ob_bb5_b5p4_a3.scale = (1.0, 1.0, 2.0)
ob_bb5_b5p4_a3.lineart.crease_threshold = 0.0
ob_b5p4_bb5_a3.location = (0.0, -3.815, 0.5159)
ob_b5p4_bb5_a3.rotation_euler = (1.571, -0.0, 0.0)
ob_b5p4_bb5_a3.scale = (1.0, 1.0, 2.0)
ob_b5p4_bb5_a3.lineart.crease_threshold = 0.0
ob_b5p3_bb5_a2.location = (0.0, 2.014, 0.5158)
ob_b5p3_bb5_a2.rotation_euler = (1.571, -0.0, 0.0)
ob_b5p3_bb5_a2.scale = (1.0, 1.0, 2.0)
ob_b5p3_bb5_a2.lineart.crease_threshold = 0.0
ob_bb5_b5p3_a2.location = (0.0, 5.191, 0.5009)
ob_bb5_b5p3_a2.rotation_euler = (1.571, -0.0, 0.0)
ob_bb5_b5p3_a2.scale = (1.0, 1.0, 2.0)
ob_bb5_b5p3_a2.lineart.crease_threshold = 0.0
ob_b5p5_bb5_a1.location = (0.0, -0.01413, 0.5109)
ob_b5p5_bb5_a1.rotation_euler = (1.571, -0.0, 0.0)
ob_b5p5_bb5_a1.scale = (1.0, 1.0, 2.0)
ob_b5p5_bb5_a1.lineart.crease_threshold = 0.0
ob_bb5.location = (0.0, 5.191, 0.5009)
ob_bb5.rotation_euler = (1.571, -0.0, 0.0)
ob_bb5.scale = (1.0, 1.0, 2.0)
ob_bb5.lineart.crease_threshold = 0.0
ob_b5p4_bb5_a2.location = (0.0, -3.815, 0.5159)
ob_b5p4_bb5_a2.rotation_euler = (1.571, -0.0, 0.0)
ob_b5p4_bb5_a2.scale = (1.0, 1.0, 2.0)
ob_b5p4_bb5_a2.lineart.crease_threshold = 0.0
ob_bb5_b5p4_a2.location = (0.0, -0.001452, 0.5009)
ob_bb5_b5p4_a2.rotation_euler = (1.571, -0.0, 0.0)
ob_bb5_b5p4_a2.scale = (1.0, 1.0, 2.0)
ob_bb5_b5p4_a2.lineart.crease_threshold = 0.0
ob_b5p4_bb5_a1.location = (0.0, -3.815, 0.5159)
ob_b5p4_bb5_a1.rotation_euler = (1.571, -0.0, 0.0)
ob_b5p4_bb5_a1.scale = (1.0, 1.0, 2.0)
ob_b5p4_bb5_a1.lineart.crease_threshold = 0.0
ob_bb5_b5p4_a1.location = (0.0, -0.001977, 0.5009)
ob_bb5_b5p4_a1.rotation_euler = (1.571, -0.0, 0.0)
ob_bb5_b5p4_a1.scale = (1.0, 1.0, 2.0)
ob_bb5_b5p4_a1.lineart.crease_threshold = 0.0
ob_b5p4_b5p5_a2.location = (0.0, -3.815, 0.5159)
ob_b5p4_b5p5_a2.rotation_euler = (1.571, -0.0, 0.0)
ob_b5p4_b5p5_a2.scale = (1.0, 1.0, 2.0)
ob_b5p4_b5p5_a2.lineart.crease_threshold = 0.0
ob_b5p5_b5p4_a2.location = (0.0, -0.01413, 0.5109)
ob_b5p5_b5p4_a2.rotation_euler = (1.571, -0.0, 0.0)
ob_b5p5_b5p4_a2.scale = (1.0, 1.0, 2.0)
ob_b5p5_b5p4_a2.lineart.crease_threshold = 0.0
ob_b5p4_b5p5_a1.location = (0.0, -3.815, 0.5159)
ob_b5p4_b5p5_a1.rotation_euler = (1.571, -0.0, 0.0)
ob_b5p4_b5p5_a1.scale = (1.0, 1.0, 2.0)
ob_b5p4_b5p5_a1.lineart.crease_threshold = 0.0
ob_b5p5_b5p4_a1.location = (0.0, -0.01413, 0.5109)
ob_b5p5_b5p4_a1.rotation_euler = (1.571, -0.0, 0.0)
ob_b5p5_b5p4_a1.scale = (1.0, 1.0, 2.0)
ob_b5p5_b5p4_a1.lineart.crease_threshold = 0.0
ob_b5p4_b5p3_a1.location = (0.0, -3.815, 0.5159)
ob_b5p4_b5p3_a1.rotation_euler = (1.571, -0.0, 0.0)
ob_b5p4_b5p3_a1.scale = (1.0, 1.0, 2.0)
ob_b5p4_b5p3_a1.lineart.crease_threshold = 0.0
ob_b5p3_b5p4_a1.location = (0.0, 2.014, 0.5158)
ob_b5p3_b5p4_a1.rotation_euler = (1.571, -0.0, 0.0)
ob_b5p3_b5p4_a1.scale = (1.0, 1.0, 2.0)
ob_b5p3_b5p4_a1.lineart.crease_threshold = 0.0
ob_b5p4.location = (0.0, -3.815, 0.5159)
ob_b5p4.rotation_euler = (1.571, -0.0, 0.0)
ob_b5p4.scale = (1.0, 1.0, 2.0)
ob_b5p4.lineart.crease_threshold = 0.0
ob_b5p3_b5p5_a1.location = (0.0, 2.014, 0.5158)
ob_b5p3_b5p5_a1.rotation_euler = (1.571, -0.0, 0.0)
ob_b5p3_b5p5_a1.scale = (1.0, 1.0, 2.0)
ob_b5p3_b5p5_a1.lineart.crease_threshold = 0.0
ob_b5p5_b5p3_a1.location = (0.0, -0.01413, 0.5109)
ob_b5p5_b5p3_a1.rotation_euler = (1.571, -0.0, 0.0)
ob_b5p5_b5p3_a1.scale = (1.0, 1.0, 2.0)
ob_b5p5_b5p3_a1.lineart.crease_threshold = 0.0
ob_bb5_b5p3_a1.location = (0.0, 0.002006, 0.5009)
ob_bb5_b5p3_a1.rotation_euler = (1.571, -0.0, 0.0)
ob_bb5_b5p3_a1.scale = (1.0, 1.0, 2.0)
ob_bb5_b5p3_a1.lineart.crease_threshold = 0.0
ob_b5p3_bb5_a1.location = (0.0, 2.014, 0.5158)
ob_b5p3_bb5_a1.rotation_euler = (1.571, -0.0, 0.0)
ob_b5p3_bb5_a1.scale = (1.0, 1.0, 2.0)
ob_b5p3_bb5_a1.lineart.crease_threshold = 0.0
ob_b5p3.location = (0.0, 2.014, 0.5158)
ob_b5p3.rotation_euler = (1.571, -0.0, 0.0)
ob_b5p3.scale = (1.0, 1.0, 2.0)
ob_b5p3.lineart.crease_threshold = 0.0
ob_b5p2_bb5_a1.location = (0.002849, -1.375, 0.5124)
ob_b5p2_bb5_a1.rotation_euler = (1.571, -0.0, 0.0)
ob_b5p2_bb5_a1.scale = (0.5, 0.5, 0.25)
ob_b5p2_bb5_a1.hide_select = True
ob_b5p2_bb5_a1.lineart.crease_threshold = 0.0
ob_b5p2.location = (0.002849, -1.375, 0.5124)
ob_b5p2.rotation_euler = (1.571, -0.0, 0.0)
ob_b5p2.scale = (0.5, 0.5, 0.25)
ob_b5p2.hide_select = True
ob_b5p2.lineart.crease_threshold = 0.0
ob_b5p5.location = (0.0, -0.01413, 0.5109)
ob_b5p5.rotation_euler = (1.571, -0.0, 0.0)
ob_b5p5.scale = (1.0, 1.0, 2.0)
ob_b5p5.lineart.crease_threshold = 0.0
ob_lamp.location = (2.948, -3.79, -3.134)
ob_lamp.rotation_euler = (-2.616, -0.377, 4.386)
ob_lamp.lock_rotations_4d = False
ob_lamp.empty_display_type = 'ARROWS'
ob_lamp.color = (0.0, 0.0, 0.0, 0.0)
ob_lamp.hide_select = True
ob_lamp.lineart.crease_threshold = 0.0
ob_camera.location = (7.481, -6.508, 5.344)
ob_camera.rotation_euler = (1.109, 0.0, 0.8149)
ob_camera.lock_rotations_4d = False
ob_camera.empty_display_type = 'ARROWS'
ob_camera.color = (0.0, 0.0, 0.0, 0.0)
ob_camera.hide_select = True
ob_camera.display_type = 'WIRE'
ob_camera.lineart.crease_threshold = 0.0

# ---- collection membership
col_collection_1.objects.link(ob_bb5_b5p2_a1)
col_collection_1.objects.link(ob_bb5_b5p5_a3)
col_collection_1.objects.link(ob_bb5_b5p5_a2)
col_collection_1.objects.link(ob_bb5_b5p4_a3)
col_collection_1.objects.link(ob_b5p4_bb5_a3)
col_collection_1.objects.link(ob_b5p3_bb5_a2)
col_collection_1.objects.link(ob_bb5_b5p3_a2)
col_collection_1.objects.link(ob_b5p5_bb5_a1)
col_collection_1.objects.link(ob_bb5)
col_collection_1.objects.link(ob_b5p4_bb5_a2)
col_collection_1.objects.link(ob_bb5_b5p4_a2)
col_collection_1.objects.link(ob_b5p4_bb5_a1)
col_collection_1.objects.link(ob_bb5_b5p4_a1)
col_collection_1.objects.link(ob_b5p4_b5p5_a2)
col_collection_1.objects.link(ob_b5p5_b5p4_a2)
col_collection_1.objects.link(ob_b5p4_b5p5_a1)
col_collection_1.objects.link(ob_b5p5_b5p4_a1)
col_collection_1.objects.link(ob_b5p4_b5p3_a1)
col_collection_1.objects.link(ob_b5p3_b5p4_a1)
col_collection_1.objects.link(ob_b5p4)
col_collection_1.objects.link(ob_b5p3_b5p5_a1)
col_collection_1.objects.link(ob_b5p5_b5p3_a1)
col_collection_1.objects.link(ob_bb5_b5p3_a1)
col_collection_1.objects.link(ob_b5p3_bb5_a1)
col_collection_1.objects.link(ob_b5p3)
col_collection_1.objects.link(ob_b5p2_bb5_a1)
col_collection_1.objects.link(ob_b5p2)
col_collection_1.objects.link(ob_b5p5)
col_collection_1.objects.link(ob_lamp)
col_collection_1.objects.link(ob_camera)

# ---- scene / render settings (as saved in the file)
scene.camera = ob_camera
scene.frame_start = 1; scene.frame_end = 250; scene.frame_set(1)
scene.render.engine = 'BLENDER_EEVEE_NEXT'
scene.render.resolution_percentage = 50
scene.render.dither_intensity = 0.0
scene.cycles.use_denoising = False
scene.cycles.samples = 128
scene.cycles.sampling_pattern = 'TABULATED_SOBOL'
scene.cycles.light_sampling_threshold = 0.0
scene.cycles.use_adaptive_sampling = False
scene.cycles.use_light_tree = False
scene.cycles.blur_glossy = 0.0
scene.cycles.sample_clamp_indirect = 0.0
scene.view_settings.view_transform = 'Standard'
bpy.context.view_layer.update()
